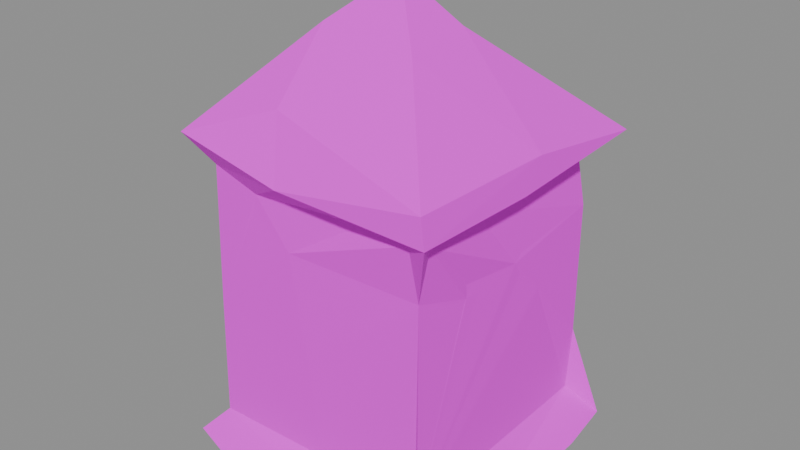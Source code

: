 # Source: prop.lantern.blend  (saved by Blender 5.2.45; exported with 4.5.12 LTS)
import bpy
from mathutils import Matrix  # noqa: F401  (used for matrix-valued properties, if any)

bpy.ops.wm.read_factory_settings(use_empty=True)
scene = bpy.context.scene
scene.name = 'Scene'

# ---- images (referenced by path relative to the original .blend; pixels are not part of the script)
import os
ASSET_DIR = os.environ.get("B2B_ASSET_DIR", "")  # directory of the original .blend (textures are referenced by path, not embedded)
HERE = os.path.dirname(os.path.abspath(__file__))  # packed textures are extracted next to this script under _unpacked/

def load_image(name, relpath, width, height, colorspace="sRGB"):
    """Load a texture the original file referenced (path relative to the .blend, or extracted next to this script)."""
    p = next((c for c in (os.path.join(HERE, relpath), os.path.join(ASSET_DIR, relpath)) if relpath and os.path.exists(c)), "")
    if p:
        img = bpy.data.images.load(p, check_existing=True)
        img.name = name
    else:  # same state as the original file: an image datablock whose file is absent (Cycles renders it pink)
        img = bpy.data.images.new(name, width, height)
        img.source = "FILE"
        img.filepath = "//" + (relpath or name)
    img.colorspace_settings.name = colorspace
    return img
img_palette_png = load_image('palette.png', 'palette.png', 1024, 1024, 'sRGB')

# ---- materials (node trees are filled in below, after node groups)
mat_palette = bpy.data.materials.new('palette')

# ---- material node trees
mat_palette.use_nodes = True; mat_palette.node_tree.nodes.clear()
_N = mat_palette.node_tree.nodes; _L = mat_palette.node_tree.links
n0 = _N.new('ShaderNodeBsdfPrincipled'); n0.name = 'Principled BSDF'; n0.location = (-200, 100)
n0.inputs[2].default_value = 0.9
n0.inputs[10].default_value = 0.005
n1 = _N.new('ShaderNodeOutputMaterial'); n1.name = 'Material Output'; n1.location = (200, 100)
n2 = _N.new('ShaderNodeTexImage'); n2.name = 'Image Texture'; n2.location = (0, 0)
n2.image = img_palette_png
n2.interpolation = 'Closest'
_L.new(n0.outputs[0], n1.inputs[0])
_L.new(n2.outputs[0], n0.inputs[0])
n1.is_active_output = True

# ---- meshes
me_lantern = bpy.data.meshes.new('lantern')
me_lantern.from_pydata([(-0.1194, -0.1169, 0.01404), (-0.125, -0.04149, 0.0001142), (-0.1164, 0.009155, 0.02043), (-0.07617, -0.125, 0.003921), (0.01124, -0.09766, 8.941e-08), (0.03696, -0.1189, 0.01311), (-0.1183, -0.111, 0.2826), (-0.01141, -0.1207, 0.27), (-0.1215, 0.02161, 0.2721), (-0.03415, -0.09234, 0.3151), (-0.06823, 0.0459, 0.3381), (-0.0003833, 0.02952, 0.0), (-0.125, 0.09081, 0.004189), (-0.1045, 0.09997, 0.2568), (-0.1163, 0.1206, 0.01433), (-0.124, 0.125, 0.2789), (0.01522, 0.1229, 0.00895), (-0.08489, 0.1145, 0.2613), (0.01479, 0.1189, 0.2689), (0.01348, 0.07647, 0.3316), (-0.1004, -0.1016, 0.03517), (-0.09803, -0.101, 0.1393), (-0.1033, -0.09568, 0.07622), (-0.09781, -0.09714, 0.2573), (-0.09714, -0.006304, 0.03009), (-0.09962, -0.05985, 0.255), (-0.09754, 0.06184, 0.2551), (-0.09937, 0.09006, 0.03119), (-0.1039, 0.106, 0.06614), (-0.1069, 0.1036, 0.2209), (-0.08956, 0.1041, 0.03708), (-0.09409, 0.1022, 0.1794), (0.005492, -0.09973, 0.03666), (-0.1021, -0.05102, 0.1597), (-0.1013, -0.04033, 0.1653), (-0.1013, 0.0319, 0.07555), (-0.1021, 0.04874, 0.07647), (-0.1013, 0.06572, 0.2144), (-0.1021, 0.06718, 0.2011), (-0.0888, 0.09343, 0.2579), (-0.0852, 0.1019, 0.2388), (-0.005271, -0.102, 0.121), (-0.02603, -0.1007, 0.1121), (-0.0197, -0.102, 0.2105), (-0.05353, -0.09952, 0.2467), (-0.01246, -0.08824, 0.02198), (-0.01786, -0.0936, 0.2687), (-0.09418, -0.09359, 0.2688), (-0.09418, 0.01071, 0.2689), (-0.0396, -0.03783, 0.3649), (-0.05077, 0.008575, 0.01904), (-0.00578, 0.09347, 0.02092), (0.02902, 0.1009, 0.03536), (-0.09418, 0.09538, 0.2688), (-0.002961, 0.09533, 0.2687), (-0.02384, 0.1022, 0.1116), (0.03199, 0.1032, 0.09555), (-0.008125, 0.0459, 0.01901), (0.0131, 0.1013, 0.2436), (-0.04375, 0.003092, 0.09644), (-0.01454, -0.01827, 0.1014), (-0.02921, -0.02535, 0.01902), (-0.03781, 0.00302, 0.03968), (-0.006288, -0.0002639, 0.01893), (-0.02344, 0.03476, 0.07031), (-0.02298, 0.03852, 0.1088), (-0.01629, -0.03658, 0.05628), (0.04811, -0.09837, 0.2539), (0.01041, 0.03998, 0.05034), (0.02783, -0.02645, 0.09843), (0.01147, -0.03691, 0.01911), (0.03038, -0.02385, 0.05709), (-0.0004096, 0.001279, 0.4), (0.02352, 0.03188, 0.1041), (0.04701, -0.04389, 0.358), (0.04117, 0.02032, 0.3634), (0.02142, 0.03422, 0.01903), (0.05339, -0.06113, 0.01904), (0.03787, -0.002227, 0.01912), (0.03862, 0.01443, 0.07405), (0.08199, 0.03794, 0.01904), (0.07929, 0.1022, 0.0591), (0.09353, -0.08702, 0.02594), (0.08726, -0.0909, 0.2687), (0.1145, -0.1175, 0.2891), (0.09302, -0.09049, 0.2565), (0.09852, 0.1035, 0.03636), (0.09738, 0.0971, 0.2556), (0.1015, -0.1026, 0.03808), (0.1185, 0.01094, 0.2889), (0.1179, -0.1205, 0.01192), (0.09524, -0.106, 0.2571), (0.1026, 0.1018, 0.09637), (0.1212, 0.1229, 0.00874), (0.1179, -0.118, 0.2656), (0.09737, -0.0991, 0.0835), (0.09953, -0.1002, 0.2122), (0.1052, -0.09567, 0.2549), (0.09449, -0.03542, 0.0333), (0.09804, -0.03377, 0.254), (0.09415, 0.0249, 0.2687), (0.09465, 0.09956, 0.2338), (0.0942, 0.09535, 0.2688), (0.101, -0.04882, 0.1942), (0.1021, 0.009951, 0.1978), (0.1205, -0.009687, 0.2649), (0.1026, 0.1018, 0.2117), (0.1224, 0.1235, 0.2736), (0.1249, 0.07666, 0.004025), (0.125, -0.06008, 2.274e-05)], [], [(0, 2, 1), (0, 1, 3), (3, 1, 4), (0, 3, 5), (1, 11, 4), (6, 10, 8), (1, 2, 12), (1, 12, 11), (8, 15, 13), (12, 14, 16), (12, 16, 11), (12, 2, 14), (13, 15, 17), (15, 18, 17), (8, 10, 15), (15, 19, 18), (15, 10, 19), (0, 5, 20), (0, 20, 2), (20, 22, 21), (6, 8, 23), (6, 23, 7), (20, 24, 2), (25, 23, 8), (2, 24, 27), (2, 27, 14), (14, 30, 16), (14, 27, 28), (14, 28, 30), (28, 31, 29), (29, 17, 31), (29, 13, 17), (20, 22, 33), (20, 33, 24), (20, 22, 34), (22, 21, 34), (22, 21, 33), (21, 23, 34), (21, 23, 33), (33, 23, 25), (34, 23, 25), (24, 20, 35), (20, 34, 35), (24, 33, 36), (34, 25, 26), (33, 25, 26), (25, 8, 26), (34, 37, 35), (33, 26, 38), (33, 38, 36), (34, 26, 37), (24, 36, 27), (27, 36, 28), (24, 35, 27), (27, 35, 28), (28, 35, 31), (28, 36, 31), (36, 38, 31), (35, 37, 31), (31, 37, 29), (38, 29, 31), (29, 40, 31), (29, 39, 40), (8, 13, 26), (38, 26, 13), (38, 13, 29), (37, 26, 13), (37, 13, 29), (26, 39, 13), (29, 13, 39), (13, 17, 40), (20, 32, 41), (20, 41, 21), (20, 32, 42), (20, 42, 21), (21, 41, 43), (21, 42, 44), (21, 43, 23), (23, 43, 44), (7, 23, 44), (21, 44, 23), (23, 47, 25), (47, 23, 46), (25, 47, 48), (6, 49, 10), (6, 9, 49), (20, 24, 45), (45, 24, 50), (25, 48, 26), (24, 27, 50), (50, 27, 51), (40, 39, 13), (26, 48, 39), (53, 54, 39), (39, 48, 53), (27, 28, 30), (27, 30, 52), (30, 28, 55), (28, 56, 30), (28, 31, 56), (28, 31, 55), (31, 40, 55), (13, 39, 17), (40, 31, 17), (6, 7, 9), (20, 5, 32), (50, 51, 57), (40, 58, 17), (39, 58, 17), (20, 45, 32), (31, 40, 56), (30, 52, 16), (27, 52, 51), (58, 39, 54), (30, 55, 52), (30, 56, 52), (56, 40, 58), (23, 44, 46), (55, 40, 58), (61, 62, 50), (61, 63, 50), (64, 59, 65), (45, 50, 61), (61, 66, 62), (66, 59, 62), (66, 60, 59), (50, 62, 57), (50, 63, 57), (62, 64, 57), (62, 59, 64), (44, 67, 46), (59, 60, 65), (3, 4, 5), (60, 66, 69), (45, 61, 70), (70, 71, 66), (61, 70, 66), (70, 63, 61), (49, 9, 72), (49, 72, 10), (10, 72, 19), (57, 64, 68), (64, 65, 68), (60, 73, 65), (58, 17, 18), (66, 71, 69), (9, 74, 72), (74, 75, 72), (72, 75, 19), (63, 76, 57), (57, 68, 76), (65, 73, 68), (45, 70, 77), (44, 43, 67), (7, 44, 67), (42, 67, 44), (70, 78, 63), (70, 78, 71), (70, 78, 77), (78, 68, 79), (79, 68, 73), (78, 76, 63), (78, 76, 68), (78, 76, 80), (76, 57, 80), (78, 80, 77), (78, 79, 71), (60, 69, 73), (71, 79, 69), (79, 73, 69), (57, 51, 80), (51, 52, 86), (45, 82, 32), (46, 67, 83), (67, 85, 83), (55, 81, 52), (5, 88, 32), (54, 87, 58), (7, 67, 91), (16, 52, 86), (7, 84, 9), (7, 91, 94), (32, 88, 95), (32, 82, 88), (88, 82, 95), (95, 88, 96), (32, 95, 96), (32, 96, 42), (32, 96, 41), (41, 96, 43), (42, 96, 67), (43, 96, 91), (96, 97, 91), (43, 91, 67), (67, 96, 91), (67, 91, 85), (96, 85, 91), (91, 97, 85), (45, 77, 82), (82, 98, 88), (96, 97, 85), (9, 84, 74), (74, 89, 75), (85, 100, 83), (99, 100, 85), (77, 80, 82), (82, 80, 98), (99, 87, 100), (80, 86, 98), (80, 51, 86), (87, 102, 100), (87, 54, 102), (52, 81, 86), (81, 92, 86), (52, 56, 86), (86, 56, 92), (81, 55, 92), (55, 58, 92), (56, 101, 92), (92, 101, 87), (56, 58, 101), (58, 101, 92), (58, 101, 87), (58, 18, 87), (95, 88, 103), (95, 103, 96), (96, 104, 97), (96, 103, 97), (97, 103, 99), (85, 97, 99), (97, 104, 99), (96, 88, 104), (99, 105, 97), (98, 86, 88), (88, 86, 106), (106, 103, 88), (86, 104, 88), (103, 106, 99), (106, 87, 99), (104, 87, 99), (86, 92, 106), (104, 86, 92), (104, 92, 106), (92, 101, 106), (101, 87, 106), (104, 106, 87), (106, 92, 87), (5, 90, 88), (91, 96, 94), (96, 97, 94), (97, 105, 94), (88, 90, 86), (99, 87, 105), (93, 86, 92), (16, 86, 93), (87, 18, 107), (87, 107, 105), (19, 75, 107), (75, 89, 107), (19, 107, 18), (5, 4, 90), (90, 4, 109), (90, 109, 86), (94, 105, 89), (7, 94, 84), (94, 89, 84), (4, 11, 109), (11, 108, 109), (109, 108, 86), (11, 16, 93), (11, 93, 108), (108, 93, 86), (105, 107, 89), (74, 84, 89)])
_uv = me_lantern.uv_layers.new(name='UVMap')
_uv.uv.foreach_set('vector', [0.5625, 0.2778, 0.5625, 0.2778, 0.5625, 0.2778, 0.5625, 0.2778, 0.5625, 0.2778, 0.5625, 0.2778, 0.5625, 0.2778, 0.5625, 0.2778, 0.5625, 0.2778, 0.5625, 0.2778, 0.5625, 0.2778, 0.5625, 0.2778, 0.5625, 0.2778, 0.5625, 0.2778, 0.5625, 0.2778, 0.5625, 0.2778, 0.5625, 0.2778, 0.5625, 0.2778, 0.5625, 0.2778, 0.5625, 0.2778, 0.5625, 0.2778, 0.5625, 0.2778, 0.5625, 0.2778, 0.5625, 0.2778, 0.5625, 0.2778, 0.5625, 0.2778, 0.5625, 0.2778, 0.5625, 0.2778, 0.5625, 0.2778, 0.5625, 0.2778, 0.5625, 0.2778, 0.5625, 0.2778, 0.5625, 0.2778, 0.5625, 0.2778, 0.5625, 0.2778, 0.5625, 0.2778, 0.5625, 0.2778, 0.5625, 0.2778, 0.5625, 0.2778, 0.5625, 0.2778, 0.5625, 0.2778, 0.5625, 0.2778, 0.5625, 0.2778, 0.5625, 0.2778, 0.5625, 0.2778, 0.5625, 0.2778, 0.5625, 0.2778, 0.5625, 0.2778, 0.5625, 0.2778, 0.5625, 0.2778, 0.5625, 0.2778, 0.5625, 0.2778, 0.5625, 0.2778, 0.5625, 0.2778, 0.5625, 0.2778, 0.5625, 0.2778, 0.5625, 0.2778, 0.5625, 0.2778, 0.5625, 0.2778, 0.5625, 0.2778, 0.5625, 0.2778, 0.5625, 0.2778, 0.5625, 0.2778, 0.5625, 0.2778, 0.5625, 0.2778, 0.5625, 0.2778, 0.5625, 0.2778, 0.5625, 0.2778, 0.5625, 0.2778, 0.5625, 0.2778, 0.5625, 0.2778, 0.5625, 0.2778, 0.5625, 0.2778, 0.5625, 0.2778, 0.5625, 0.2778, 0.5625, 0.2778, 0.5625, 0.2778, 0.5625, 0.2778, 0.5625, 0.2778, 0.5625, 0.2778, 0.5625, 0.2778, 0.5625, 0.2778, 0.5625, 0.2778, 0.5625, 0.2778, 0.5625, 0.2778, 0.5625, 0.2778, 0.5625, 0.2778, 0.5625, 0.2778, 0.5625, 0.2778, 0.5625, 0.2778, 0.5625, 0.2778, 0.5625, 0.2778, 0.5625, 0.2778, 0.5625, 0.2778, 0.5625, 0.2778, 0.5625, 0.2778, 0.5625, 0.2778, 0.5625, 0.2778, 0.5625, 0.2778, 0.5625, 0.2778, 0.5625, 0.2778, 0.5625, 0.2778, 0.5625, 0.2778, 0.5625, 0.2778, 0.5625, 0.2778, 0.5625, 0.2778, 0.5625, 0.2778, 0.5625, 0.2778, 0.5625, 0.2778, 0.5625, 0.2778, 0.5625, 0.2778, 0.5625, 0.2778, 0.5625, 0.2778, 0.5625, 0.2778, 0.5625, 0.2778, 0.5625, 0.2778, 0.5625, 0.2778, 0.5625, 0.2778, 0.5625, 0.2778, 0.5625, 0.2778, 0.5625, 0.2778, 0.5625, 0.2778, 0.5625, 0.2778, 0.5625, 0.2778, 0.5625, 0.2778, 0.5625, 0.2778, 0.5625, 0.2778, 0.5625, 0.2778, 0.5625, 0.2778, 0.5625, 0.2778, 0.5625, 0.2778, 0.5625, 0.2778, 0.5625, 0.2778, 0.5625, 0.2778, 0.5625, 0.2778, 0.5625, 0.2778, 0.5625, 0.2778, 0.5625, 0.2778, 0.5625, 0.2778, 0.5625, 0.2778, 0.5625, 0.2778, 0.5625, 0.2778, 0.5625, 0.2778, 0.5625, 0.2778, 0.5625, 0.2778, 0.5625, 0.2778, 0.5625, 0.2778, 0.5625, 0.2778, 0.5625, 0.2778, 0.5625, 0.2778, 0.5625, 0.2778, 0.5625, 0.2778, 0.5625, 0.2778, 0.5625, 0.2778, 0.5625, 0.2778, 0.5625, 0.2778, 0.5625, 0.2778, 0.5625, 0.2778, 0.5625, 0.2778, 0.5625, 0.2778, 0.5625, 0.2778, 0.5625, 0.2778, 0.5625, 0.2778, 0.5625, 0.2778, 0.5625, 0.2778, 0.5625, 0.2778, 0.5625, 0.2778, 0.5625, 0.2778, 0.5625, 0.2778, 0.5625, 0.2778, 0.5625, 0.2778, 0.5625, 0.2778, 0.5625, 0.2778, 0.5625, 0.2778, 0.5625, 0.2778, 0.5625, 0.2778, 0.5625, 0.2778, 0.5625, 0.2778, 0.5625, 0.2778, 0.5625, 0.2778, 0.5625, 0.2778, 0.5625, 0.2778, 0.5625, 0.2778, 0.5625, 0.2778, 0.5625, 0.2778, 0.5625, 0.2778, 0.5625, 0.2778, 0.5625, 0.2778, 0.5625, 0.2778, 0.5625, 0.2778, 0.5625, 0.2778, 0.5625, 0.2778, 0.5625, 0.2778, 0.5625, 0.2778, 0.5625, 0.2778, 0.5625, 0.2778, 0.5625, 0.2778, 0.5625, 0.2778, 0.5625, 0.2778, 0.5625, 0.2778, 0.5625, 0.2778, 0.5625, 0.2778, 0.5625, 0.2778, 0.5625, 0.2778, 0.5625, 0.2778, 0.5625, 0.2778, 0.5625, 0.2778, 0.5625, 0.2778, 0.5625, 0.2778, 0.5625, 0.2778, 0.5625, 0.2778, 0.5625, 0.2778, 0.5625, 0.2778, 0.5625, 0.2778, 0.5625, 0.2778, 0.5625, 0.2778, 0.5625, 0.2778, 0.5625, 0.2778, 0.5625, 0.2778, 0.5625, 0.2778, 0.5625, 0.2778, 0.5625, 0.2778, 0.5625, 0.2778, 0.5625, 0.2778, 0.5625, 0.2778, 0.1875, 0.2778, 0.1875, 0.2778, 0.1875, 0.2778, 0.4375, 0.2778, 0.4375, 0.2778, 0.4375, 0.2778, 0.5625, 0.2778, 0.5625, 0.2778, 0.5625, 0.2778, 0.5625, 0.2778, 0.5625, 0.2778, 0.5625, 0.2778, 0.5625, 0.2778, 0.5625, 0.2778, 0.5625, 0.2778, 0.5625, 0.2778, 0.5625, 0.2778, 0.5625, 0.2778, 0.5625, 0.2778, 0.5625, 0.2778, 0.5625, 0.2778, 0.5625, 0.2778, 0.5625, 0.2778, 0.5625, 0.2778, 0.5625, 0.2778, 0.5625, 0.2778, 0.5625, 0.2778, 0.5625, 0.2778, 0.5625, 0.2778, 0.5625, 0.2778, 0.5625, 0.2778, 0.5625, 0.2778, 0.5625, 0.2778, 0.5625, 0.2778, 0.5625, 0.2778, 0.5625, 0.2778, 0.5625, 0.2778, 0.5625, 0.2778, 0.5625, 0.2778, 0.5625, 0.2778, 0.5625, 0.2778, 0.5625, 0.2778, 0.5625, 0.2778, 0.5625, 0.2778, 0.5625, 0.2778, 0.5625, 0.2778, 0.5625, 0.2778, 0.5625, 0.2778, 0.5625, 0.2778, 0.5625, 0.2778, 0.5625, 0.2778, 0.5625, 0.2778, 0.5625, 0.2778, 0.5625, 0.2778, 0.5625, 0.2778, 0.5625, 0.2778, 0.5625, 0.2778, 0.5625, 0.2778, 0.5625, 0.2778, 0.5625, 0.2778, 0.5625, 0.2778, 0.5625, 0.2778, 0.5625, 0.2778, 0.5625, 0.2778, 0.5625, 0.2778, 0.5625, 0.2778, 0.5625, 0.2778, 0.5625, 0.2778, 0.5625, 0.2778, 0.5625, 0.2778, 0.5625, 0.2778, 0.5625, 0.2778, 0.1875, 0.2778, 0.1875, 0.2778, 0.1875, 0.2778, 0.5625, 0.2778, 0.5625, 0.2778, 0.5625, 0.2778, 0.5625, 0.2778, 0.5625, 0.2778, 0.5625, 0.2778, 0.5625, 0.2778, 0.5625, 0.2778, 0.5625, 0.2778, 0.5625, 0.2778, 0.5625, 0.2778, 0.5625, 0.2778, 0.5625, 0.2778, 0.5625, 0.2778, 0.5625, 0.2778, 0.5625, 0.2778, 0.5625, 0.2778, 0.5625, 0.2778, 0.5625, 0.2778, 0.5625, 0.2778, 0.5625, 0.2778, 0.5625, 0.2778, 0.5625, 0.2778, 0.5625, 0.2778, 0.5625, 0.2778, 0.5625, 0.2778, 0.5625, 0.2778, 0.5625, 0.2778, 0.5625, 0.2778, 0.5625, 0.2778, 0.1875, 0.2778, 0.1875, 0.2778, 0.1875, 0.2778, 0.5625, 0.2778, 0.5625, 0.2778, 0.5625, 0.2778, 0.5625, 0.2778, 0.5625, 0.2778, 0.5625, 0.2778, 0.5625, 0.2778, 0.5625, 0.2778, 0.5625, 0.2778, 0.5625, 0.2778, 0.5625, 0.2778, 0.5625, 0.2778, 0.5625, 0.2778, 0.5625, 0.2778, 0.5625, 0.2778, 0.1875, 0.2778, 0.1875, 0.2778, 0.1875, 0.2778, 0.5625, 0.2778, 0.5625, 0.2778, 0.5625, 0.2778, 0.1875, 0.2778, 0.1875, 0.2778, 0.1875, 0.2778, 0.5625, 0.2778, 0.5625, 0.2778, 0.5625, 0.2778, 0.5625, 0.2778, 0.5625, 0.2778, 0.5625, 0.2778, 0.5625, 0.2778, 0.5625, 0.2778, 0.5625, 0.2778, 0.5625, 0.2778, 0.5625, 0.2778, 0.5625, 0.2778, 0.5625, 0.2778, 0.5625, 0.2778, 0.5625, 0.2778, 0.5625, 0.2778, 0.5625, 0.2778, 0.5625, 0.2778, 0.5625, 0.2778, 0.5625, 0.2778, 0.5625, 0.2778, 0.5625, 0.2778, 0.5625, 0.2778, 0.5625, 0.2778, 0.5625, 0.2778, 0.5625, 0.2778, 0.5625, 0.2778, 0.5625, 0.2778, 0.5625, 0.2778, 0.5625, 0.2778, 0.5625, 0.2778, 0.5625, 0.2778, 0.5625, 0.2778, 0.5625, 0.2778, 0.5625, 0.2778, 0.5625, 0.2778, 0.5625, 0.2778, 0.5625, 0.2778, 0.5625, 0.2778, 0.5625, 0.2778, 0.5625, 0.2778, 0.5625, 0.2778, 0.5625, 0.2778, 0.5625, 0.2778, 0.5625, 0.2778, 0.5625, 0.2778, 0.5625, 0.2778, 0.5625, 0.2778, 0.5625, 0.2778, 0.5625, 0.2778, 0.5625, 0.2778, 0.5625, 0.2778, 0.5625, 0.2778, 0.5625, 0.2778, 0.5625, 0.2778, 0.5625, 0.2778, 0.5625, 0.2778, 0.5625, 0.2778, 0.5625, 0.2778, 0.5625, 0.2778, 0.5625, 0.2778, 0.5625, 0.2778, 0.5625, 0.2778, 0.5625, 0.2778, 0.5625, 0.2778, 0.5625, 0.2778, 0.5625, 0.2778, 0.5625, 0.2778, 0.5625, 0.2778, 0.1875, 0.2778, 0.1875, 0.2778, 0.1875, 0.2778, 0.1875, 0.1667, 0.1875, 0.1667, 0.1875, 0.1667, 0.5625, 0.2778, 0.5625, 0.2778, 0.5625, 0.2778, 0.1875, 0.2778, 0.1875, 0.2778, 0.1875, 0.2778, 0.4375, 0.2778, 0.4375, 0.2778, 0.4375, 0.2778, 0.5625, 0.2778, 0.5625, 0.2778, 0.5625, 0.2778, 0.5625, 0.2778, 0.5625, 0.2778, 0.5625, 0.2778, 0.5625, 0.2778, 0.5625, 0.2778, 0.5625, 0.2778, 0.5625, 0.2778, 0.5625, 0.2778, 0.5625, 0.2778, 0.5625, 0.2778, 0.5625, 0.2778, 0.5625, 0.2778, 0.5625, 0.2778, 0.5625, 0.2778, 0.5625, 0.2778, 0.5625, 0.2778, 0.5625, 0.2778, 0.5625, 0.2778, 0.5625, 0.2778, 0.5625, 0.2778, 0.5625, 0.2778, 0.1875, 0.2778, 0.1875, 0.2778, 0.1875, 0.2778, 0.5625, 0.2778, 0.5625, 0.2778, 0.5625, 0.2778, 0.5625, 0.2778, 0.5625, 0.2778, 0.5625, 0.2778, 0.5625, 0.2778, 0.5625, 0.2778, 0.5625, 0.2778, 0.5625, 0.2778, 0.5625, 0.2778, 0.5625, 0.2778, 0.5625, 0.2778, 0.5625, 0.2778, 0.5625, 0.2778, 0.5625, 0.2778, 0.5625, 0.2778, 0.5625, 0.2778, 0.5625, 0.2778, 0.5625, 0.2778, 0.5625, 0.2778, 0.5625, 0.2778, 0.5625, 0.2778, 0.5625, 0.2778, 0.5625, 0.2778, 0.5625, 0.2778, 0.5625, 0.2778, 0.5625, 0.2778, 0.5625, 0.2778, 0.5625, 0.2778, 0.5625, 0.2778, 0.5625, 0.2778, 0.5625, 0.2778, 0.1875, 0.2778, 0.1875, 0.2778, 0.1875, 0.2778, 0.5625, 0.2778, 0.5625, 0.2778, 0.5625, 0.2778, 0.5625, 0.2778, 0.5625, 0.2778, 0.5625, 0.2778, 0.5625, 0.2778, 0.5625, 0.2778, 0.5625, 0.2778, 0.5625, 0.2778, 0.5625, 0.2778, 0.5625, 0.2778, 0.5625, 0.2778, 0.5625, 0.2778, 0.5625, 0.2778, 0.5625, 0.2778, 0.5625, 0.2778, 0.5625, 0.2778, 0.5625, 0.2778, 0.5625, 0.2778, 0.5625, 0.2778, 0.5625, 0.2778, 0.5625, 0.2778, 0.5625, 0.2778, 0.5625, 0.2778, 0.5625, 0.2778, 0.5625, 0.2778, 0.5625, 0.2778, 0.5625, 0.2778, 0.5625, 0.2778, 0.5625, 0.2778, 0.5625, 0.2778, 0.5625, 0.2778, 0.5625, 0.2778, 0.5625, 0.2778, 0.5625, 0.2778, 0.5625, 0.2778, 0.5625, 0.2778, 0.5625, 0.2778, 0.5625, 0.2778, 0.5625, 0.2778, 0.5625, 0.2778, 0.5625, 0.2778, 0.5625, 0.2778, 0.5625, 0.2778, 0.5625, 0.2778, 0.5625, 0.2778, 0.5625, 0.2778, 0.5625, 0.2778, 0.5625, 0.2778, 0.5625, 0.2778, 0.5625, 0.2778, 0.5625, 0.2778, 0.5625, 0.2778, 0.5625, 0.2778, 0.5625, 0.2778, 0.5625, 0.2778, 0.1875, 0.2778, 0.1875, 0.2778, 0.1875, 0.2778, 0.1875, 0.2778, 0.1875, 0.2778, 0.1875, 0.2778, 0.1875, 0.2778, 0.1875, 0.2778, 0.1875, 0.2778, 0.1875, 0.2778, 0.1875, 0.2778, 0.1875, 0.2778, 0.1875, 0.2778, 0.1875, 0.2778, 0.1875, 0.2778, 0.5625, 0.2778, 0.5625, 0.2778, 0.5625, 0.2778, 0.5625, 0.2778, 0.5625, 0.2778, 0.5625, 0.2778, 0.5625, 0.2778, 0.5625, 0.2778, 0.5625, 0.2778, 0.5625, 0.2778, 0.5625, 0.2778, 0.5625, 0.2778, 0.5625, 0.2778, 0.5625, 0.2778, 0.5625, 0.2778, 0.5625, 0.2778, 0.5625, 0.2778, 0.5625, 0.2778, 0.5625, 0.2778, 0.5625, 0.2778, 0.5625, 0.2778, 0.5625, 0.2778, 0.5625, 0.2778, 0.5625, 0.2778, 0.5625, 0.2778, 0.5625, 0.2778, 0.5625, 0.2778, 0.5625, 0.2778, 0.5625, 0.2778, 0.5625, 0.2778, 0.5625, 0.2778, 0.5625, 0.2778, 0.5625, 0.2778, 0.5625, 0.2778, 0.5625, 0.2778, 0.5625, 0.2778, 0.5625, 0.2778, 0.5625, 0.2778, 0.5625, 0.2778, 0.5625, 0.2778, 0.5625, 0.2778, 0.5625, 0.2778, 0.5625, 0.2778, 0.5625, 0.2778, 0.5625, 0.2778, 0.5625, 0.2778, 0.5625, 0.2778, 0.5625, 0.2778, 0.5625, 0.2778, 0.5625, 0.2778, 0.5625, 0.2778, 0.5625, 0.2778, 0.5625, 0.2778, 0.5625, 0.2778, 0.5625, 0.2778, 0.5625, 0.2778, 0.5625, 0.2778, 0.5625, 0.2778, 0.5625, 0.2778, 0.5625, 0.2778, 0.5625, 0.2778, 0.5625, 0.2778, 0.5625, 0.2778, 0.5625, 0.2778, 0.5625, 0.2778, 0.5625, 0.2778, 0.5625, 0.2778, 0.5625, 0.2778, 0.5625, 0.2778, 0.5625, 0.2778, 0.5625, 0.2778, 0.5625, 0.2778, 0.5625, 0.2778, 0.5625, 0.2778, 0.5625, 0.2778, 0.1875, 0.2778, 0.1875, 0.2778, 0.1875, 0.2778, 0.5625, 0.2778, 0.5625, 0.2778, 0.5625, 0.2778, 0.5625, 0.2778, 0.5625, 0.2778, 0.5625, 0.2778, 0.1875, 0.2778, 0.1875, 0.2778, 0.1875, 0.2778, 0.5625, 0.2778, 0.5625, 0.2778, 0.5625, 0.2778, 0.5625, 0.2778, 0.5625, 0.2778, 0.5625, 0.2778, 0.5625, 0.2778, 0.5625, 0.2778, 0.5625, 0.2778, 0.5625, 0.2778, 0.5625, 0.2778, 0.5625, 0.2778, 0.5625, 0.2778, 0.5625, 0.2778, 0.5625, 0.2778, 0.5625, 0.2778, 0.5625, 0.2778, 0.5625, 0.2778, 0.5625, 0.2778, 0.5625, 0.2778, 0.5625, 0.2778, 0.5625, 0.2778, 0.5625, 0.2778, 0.5625, 0.2778, 0.5625, 0.2778, 0.5625, 0.2778, 0.5625, 0.2778, 0.5625, 0.2778, 0.5625, 0.2778, 0.5625, 0.2778, 0.5625, 0.2778, 0.5625, 0.2778, 0.5625, 0.2778, 0.5625, 0.2778, 0.5625, 0.2778, 0.5625, 0.2778, 0.5625, 0.2778, 0.5625, 0.2778, 0.5625, 0.2778, 0.5625, 0.2778, 0.5625, 0.2778, 0.5625, 0.2778, 0.5625, 0.2778, 0.5625, 0.2778, 0.5625, 0.2778, 0.5625, 0.2778, 0.5625, 0.2778, 0.5625, 0.2778, 0.5625, 0.2778, 0.5625, 0.2778, 0.5625, 0.2778, 0.5625, 0.2778, 0.5625, 0.2778, 0.5625, 0.2778, 0.5625, 0.2778, 0.5625, 0.2778, 0.5625, 0.2778, 0.5625, 0.2778, 0.5625, 0.2778, 0.5625, 0.2778, 0.5625, 0.2778, 0.5625, 0.2778, 0.5625, 0.2778, 0.5625, 0.2778, 0.5625, 0.2778, 0.5625, 0.2778, 0.5625, 0.2778, 0.5625, 0.2778, 0.5625, 0.2778, 0.5625, 0.2778, 0.5625, 0.2778, 0.5625, 0.2778, 0.5625, 0.2778, 0.5625, 0.2778, 0.5625, 0.2778, 0.5625, 0.2778, 0.5625, 0.2778, 0.5625, 0.2778, 0.5625, 0.2778, 0.5625, 0.2778, 0.5625, 0.2778, 0.5625, 0.2778, 0.5625, 0.2778, 0.5625, 0.2778, 0.5625, 0.2778, 0.5625, 0.2778, 0.5625, 0.2778, 0.5625, 0.2778, 0.5625, 0.2778, 0.5625, 0.2778, 0.5625, 0.2778, 0.5625, 0.2778, 0.5625, 0.2778, 0.5625, 0.2778, 0.5625, 0.2778, 0.5625, 0.2778, 0.5625, 0.2778, 0.5625, 0.2778, 0.5625, 0.2778, 0.5625, 0.2778, 0.5625, 0.2778, 0.5625, 0.2778, 0.5625, 0.2778, 0.5625, 0.2778, 0.5625, 0.2778, 0.5625, 0.2778, 0.5625, 0.2778, 0.5625, 0.2778, 0.5625, 0.2778, 0.5625, 0.2778, 0.5625, 0.2778, 0.5625, 0.2778, 0.5625, 0.2778, 0.5625, 0.2778, 0.5625, 0.2778, 0.5625, 0.2778, 0.5625, 0.2778, 0.5625, 0.2778, 0.5625, 0.2778, 0.5625, 0.2778, 0.5625, 0.2778, 0.5625, 0.2778, 0.5625, 0.2778, 0.5625, 0.2778, 0.5625, 0.2778, 0.5625, 0.2778, 0.5625, 0.2778, 0.5625, 0.2778, 0.5625, 0.2778, 0.5625, 0.2778, 0.5625, 0.2778, 0.5625, 0.2778, 0.5625, 0.2778, 0.5625, 0.2778, 0.5625, 0.2778, 0.5625, 0.2778, 0.5625, 0.2778, 0.5625, 0.2778, 0.5625, 0.2778, 0.5625, 0.2778, 0.5625, 0.2778, 0.5625, 0.2778, 0.5625, 0.2778, 0.5625, 0.2778, 0.5625, 0.2778, 0.5625, 0.2778, 0.5625, 0.2778, 0.5625, 0.2778, 0.5625, 0.2778, 0.5625, 0.2778, 0.5625, 0.2778, 0.5625, 0.2778, 0.5625, 0.2778, 0.5625, 0.2778, 0.5625, 0.2778, 0.5625, 0.2778, 0.5625, 0.2778, 0.5625, 0.2778, 0.5625, 0.2778])
me_lantern.materials.append(mat_palette)
me_lantern.update()

# ---- objects
ob_lantern = bpy.data.objects.new('lantern', me_lantern)
ob_flame = bpy.data.objects.new('flame', None)
ob_hang = bpy.data.objects.new('hang', None)

# ---- transforms, parenting, visibility, modifiers, constraints
ob_lantern.location = (0.0, -0.0, 0.0)
ob_flame.location = (0.0, 0.0, 0.2)
ob_hang.location = (0.0, 0.0, 0.4)

# ---- collection membership
scene.collection.objects.link(ob_lantern)
scene.collection.objects.link(ob_flame)
scene.collection.objects.link(ob_hang)

# ---- scene / render settings (as saved in the file)
scene.frame_start = 1; scene.frame_end = 250; scene.frame_set(1)
scene.render.engine = 'BLENDER_EEVEE_NEXT'
scene.render.bake_bias = 0.0
scene.render.bake_samples = 0
scene.render.compositor_device = 'GPU'
scene.eevee.use_volume_custom_range = False
scene.eevee.fast_gi_thickness_near = 0.1
scene.eevee.fast_gi_thickness_far = 0.0
scene.eevee.ray_tracing_options.screen_trace_thickness = 0.1
bpy.context.view_layer.update()

# ---- added for rendering (the .blend has no active camera and no usable light): camera, sun + grey world if the file has none
cam_auto = bpy.data.cameras.new('AutoCamera')
cam_auto.lens = 50.0
cam_auto.sensor_width = 36.0
cam_auto.clip_end = 1000.0
ob_auto_camera = bpy.data.objects.new('AutoCamera', cam_auto)
scene.collection.objects.link(ob_auto_camera)
ob_auto_camera.location = (0.493935, -0.592722, 0.595148)
ob_auto_camera.rotation_euler = (1.09748, -7.21219e-08, 0.694738)
scene.camera = ob_auto_camera
light_auto_sun = bpy.data.lights.new('AutoSun', 'SUN')
light_auto_sun.energy = 3.0
light_auto_sun.angle = 0.0523599
ob_auto_sun = bpy.data.objects.new('AutoSun', light_auto_sun)
scene.collection.objects.link(ob_auto_sun)
ob_auto_sun.rotation_euler = (0.872665, 0.174533, 0.523599)
if scene.world is None:
    world_auto = bpy.data.worlds.new('AutoWorld')
    world_auto.color = (0.3, 0.3, 0.3)
    scene.world = world_auto
bpy.context.view_layer.update()

